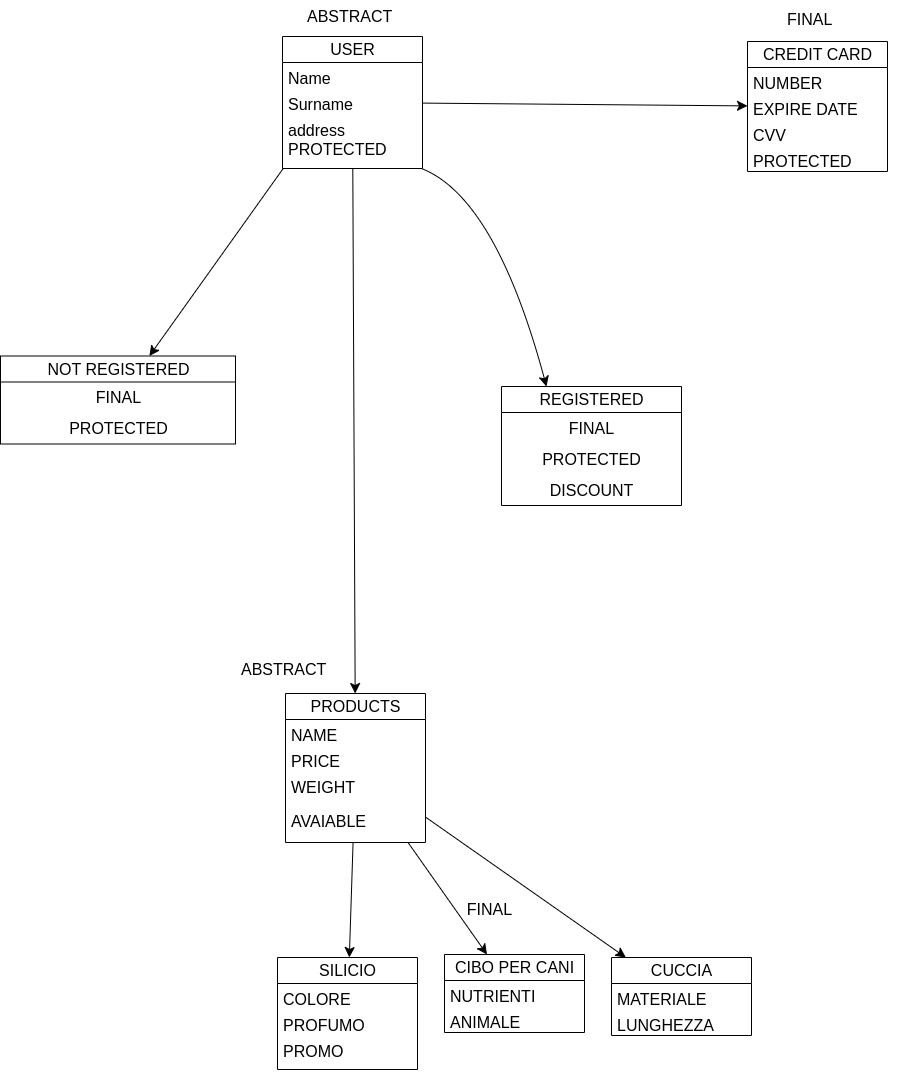

The diagram above was exported from draw.io. Its source (the exported page's mxGraphModel, read from the mxfile embedded in the PNG):
<mxGraphModel dx="1115" dy="845" grid="0" gridSize="10" guides="1" tooltips="1" connect="1" arrows="1" fold="1" page="0" pageScale="1" pageWidth="827" pageHeight="1169" math="0" shadow="0">
  <root>
    <mxCell id="0" />
    <mxCell id="1" parent="0" />
    <mxCell id="GRIvheki-nhggVPvwkwH-27" value="" style="edgeStyle=none;curved=1;rounded=0;orthogonalLoop=1;jettySize=auto;html=1;fontSize=12;startSize=8;endSize=8;exitX=0.005;exitY=1;exitDx=0;exitDy=0;exitPerimeter=0;" edge="1" parent="1" source="GRIvheki-nhggVPvwkwH-17" target="GRIvheki-nhggVPvwkwH-23">
      <mxGeometry relative="1" as="geometry">
        <mxPoint x="97" y="204" as="sourcePoint" />
      </mxGeometry>
    </mxCell>
    <mxCell id="GRIvheki-nhggVPvwkwH-44" value="" style="edgeStyle=none;curved=1;rounded=0;orthogonalLoop=1;jettySize=auto;html=1;fontSize=12;startSize=8;endSize=8;" edge="1" parent="1" source="GRIvheki-nhggVPvwkwH-14" target="GRIvheki-nhggVPvwkwH-40">
      <mxGeometry relative="1" as="geometry" />
    </mxCell>
    <mxCell id="GRIvheki-nhggVPvwkwH-57" value="" style="edgeStyle=none;curved=1;rounded=0;orthogonalLoop=1;jettySize=auto;html=1;fontSize=12;startSize=8;endSize=8;" edge="1" parent="1" source="GRIvheki-nhggVPvwkwH-14" target="GRIvheki-nhggVPvwkwH-53">
      <mxGeometry relative="1" as="geometry" />
    </mxCell>
    <mxCell id="GRIvheki-nhggVPvwkwH-14" value="USER" style="swimlane;fontStyle=0;childLayout=stackLayout;horizontal=1;startSize=26;fillColor=none;horizontalStack=0;resizeParent=1;resizeParentMax=0;resizeLast=0;collapsible=1;marginBottom=0;html=1;fontSize=16;" vertex="1" parent="1">
      <mxGeometry x="111" y="59" width="140" height="132" as="geometry" />
    </mxCell>
    <mxCell id="GRIvheki-nhggVPvwkwH-15" value="Name" style="text;strokeColor=none;fillColor=none;align=left;verticalAlign=top;spacingLeft=4;spacingRight=4;overflow=hidden;rotatable=0;points=[[0,0.5],[1,0.5]];portConstraint=eastwest;whiteSpace=wrap;html=1;fontSize=16;" vertex="1" parent="GRIvheki-nhggVPvwkwH-14">
      <mxGeometry y="26" width="140" height="26" as="geometry" />
    </mxCell>
    <mxCell id="GRIvheki-nhggVPvwkwH-16" value="Surname" style="text;strokeColor=none;fillColor=none;align=left;verticalAlign=top;spacingLeft=4;spacingRight=4;overflow=hidden;rotatable=0;points=[[0,0.5],[1,0.5]];portConstraint=eastwest;whiteSpace=wrap;html=1;fontSize=16;" vertex="1" parent="GRIvheki-nhggVPvwkwH-14">
      <mxGeometry y="52" width="140" height="26" as="geometry" />
    </mxCell>
    <mxCell id="GRIvheki-nhggVPvwkwH-17" value="address&lt;br&gt;PROTECTED" style="text;strokeColor=none;fillColor=none;align=left;verticalAlign=top;spacingLeft=4;spacingRight=4;overflow=hidden;rotatable=0;points=[[0,0.5],[1,0.5]];portConstraint=eastwest;whiteSpace=wrap;html=1;fontSize=16;" vertex="1" parent="GRIvheki-nhggVPvwkwH-14">
      <mxGeometry y="78" width="140" height="54" as="geometry" />
    </mxCell>
    <mxCell id="GRIvheki-nhggVPvwkwH-18" value="ABSTRACT" style="text;strokeColor=none;fillColor=none;align=left;verticalAlign=top;spacingLeft=4;spacingRight=4;overflow=hidden;rotatable=0;points=[[0,0.5],[1,0.5]];portConstraint=eastwest;whiteSpace=wrap;html=1;fontSize=16;" vertex="1" parent="1">
      <mxGeometry x="130" y="23" width="140" height="26" as="geometry" />
    </mxCell>
    <mxCell id="GRIvheki-nhggVPvwkwH-23" value="NOT REGISTERED" style="swimlane;fontStyle=0;childLayout=stackLayout;horizontal=1;startSize=26;fillColor=none;horizontalStack=0;resizeParent=1;resizeParentMax=0;resizeLast=0;collapsible=1;marginBottom=0;html=1;fontSize=16;" vertex="1" parent="1">
      <mxGeometry x="-171" y="378.5" width="235" height="88" as="geometry" />
    </mxCell>
    <mxCell id="GRIvheki-nhggVPvwkwH-29" value="FINAL" style="text;html=1;align=center;verticalAlign=middle;resizable=0;points=[];autosize=1;strokeColor=none;fillColor=none;fontSize=16;" vertex="1" parent="GRIvheki-nhggVPvwkwH-23">
      <mxGeometry y="26" width="235" height="31" as="geometry" />
    </mxCell>
    <mxCell id="GRIvheki-nhggVPvwkwH-45" value="PROTECTED" style="text;html=1;align=center;verticalAlign=middle;resizable=0;points=[];autosize=1;strokeColor=none;fillColor=none;fontSize=16;" vertex="1" parent="GRIvheki-nhggVPvwkwH-23">
      <mxGeometry y="57" width="235" height="31" as="geometry" />
    </mxCell>
    <mxCell id="GRIvheki-nhggVPvwkwH-31" value="REGISTERED" style="swimlane;fontStyle=0;childLayout=stackLayout;horizontal=1;startSize=26;fillColor=none;horizontalStack=0;resizeParent=1;resizeParentMax=0;resizeLast=0;collapsible=1;marginBottom=0;html=1;fontSize=16;" vertex="1" parent="1">
      <mxGeometry x="330" y="409" width="180" height="119" as="geometry" />
    </mxCell>
    <mxCell id="GRIvheki-nhggVPvwkwH-36" value="FINAL" style="text;html=1;align=center;verticalAlign=middle;resizable=0;points=[];autosize=1;strokeColor=none;fillColor=none;fontSize=16;" vertex="1" parent="GRIvheki-nhggVPvwkwH-31">
      <mxGeometry y="26" width="180" height="31" as="geometry" />
    </mxCell>
    <mxCell id="GRIvheki-nhggVPvwkwH-51" value="PROTECTED" style="text;html=1;align=center;verticalAlign=middle;resizable=0;points=[];autosize=1;strokeColor=none;fillColor=none;fontSize=16;" vertex="1" parent="GRIvheki-nhggVPvwkwH-31">
      <mxGeometry y="57" width="180" height="31" as="geometry" />
    </mxCell>
    <mxCell id="GRIvheki-nhggVPvwkwH-46" value="DISCOUNT" style="text;html=1;align=center;verticalAlign=middle;resizable=0;points=[];autosize=1;strokeColor=none;fillColor=none;fontSize=16;" vertex="1" parent="GRIvheki-nhggVPvwkwH-31">
      <mxGeometry y="88" width="180" height="31" as="geometry" />
    </mxCell>
    <mxCell id="GRIvheki-nhggVPvwkwH-40" value="CREDIT CARD" style="swimlane;fontStyle=0;childLayout=stackLayout;horizontal=1;startSize=26;fillColor=none;horizontalStack=0;resizeParent=1;resizeParentMax=0;resizeLast=0;collapsible=1;marginBottom=0;html=1;fontSize=16;" vertex="1" parent="1">
      <mxGeometry x="576" y="64" width="140" height="130" as="geometry" />
    </mxCell>
    <mxCell id="GRIvheki-nhggVPvwkwH-41" value="NUMBER" style="text;strokeColor=none;fillColor=none;align=left;verticalAlign=top;spacingLeft=4;spacingRight=4;overflow=hidden;rotatable=0;points=[[0,0.5],[1,0.5]];portConstraint=eastwest;whiteSpace=wrap;html=1;fontSize=16;" vertex="1" parent="GRIvheki-nhggVPvwkwH-40">
      <mxGeometry y="26" width="140" height="26" as="geometry" />
    </mxCell>
    <mxCell id="GRIvheki-nhggVPvwkwH-42" value="EXPIRE DATE" style="text;strokeColor=none;fillColor=none;align=left;verticalAlign=top;spacingLeft=4;spacingRight=4;overflow=hidden;rotatable=0;points=[[0,0.5],[1,0.5]];portConstraint=eastwest;whiteSpace=wrap;html=1;fontSize=16;" vertex="1" parent="GRIvheki-nhggVPvwkwH-40">
      <mxGeometry y="52" width="140" height="26" as="geometry" />
    </mxCell>
    <mxCell id="GRIvheki-nhggVPvwkwH-43" value="CVV&lt;br&gt;" style="text;strokeColor=none;fillColor=none;align=left;verticalAlign=top;spacingLeft=4;spacingRight=4;overflow=hidden;rotatable=0;points=[[0,0.5],[1,0.5]];portConstraint=eastwest;whiteSpace=wrap;html=1;fontSize=16;" vertex="1" parent="GRIvheki-nhggVPvwkwH-40">
      <mxGeometry y="78" width="140" height="26" as="geometry" />
    </mxCell>
    <mxCell id="GRIvheki-nhggVPvwkwH-49" value="PROTECTED" style="text;strokeColor=none;fillColor=none;align=left;verticalAlign=top;spacingLeft=4;spacingRight=4;overflow=hidden;rotatable=0;points=[[0,0.5],[1,0.5]];portConstraint=eastwest;whiteSpace=wrap;html=1;fontSize=16;" vertex="1" parent="GRIvheki-nhggVPvwkwH-40">
      <mxGeometry y="104" width="140" height="26" as="geometry" />
    </mxCell>
    <mxCell id="GRIvheki-nhggVPvwkwH-50" value="FINAL" style="text;strokeColor=none;fillColor=none;align=left;verticalAlign=top;spacingLeft=4;spacingRight=4;overflow=hidden;rotatable=0;points=[[0,0.5],[1,0.5]];portConstraint=eastwest;whiteSpace=wrap;html=1;fontSize=16;" vertex="1" parent="1">
      <mxGeometry x="610" y="26" width="140" height="26" as="geometry" />
    </mxCell>
    <mxCell id="GRIvheki-nhggVPvwkwH-52" value="" style="endArrow=classic;html=1;rounded=0;fontSize=12;startSize=8;endSize=8;curved=1;entryX=0.25;entryY=0;entryDx=0;entryDy=0;" edge="1" parent="1" source="GRIvheki-nhggVPvwkwH-17" target="GRIvheki-nhggVPvwkwH-31">
      <mxGeometry width="50" height="50" relative="1" as="geometry">
        <mxPoint x="158" y="284" as="sourcePoint" />
        <mxPoint x="208" y="234" as="targetPoint" />
        <Array as="points">
          <mxPoint x="324" y="220" />
        </Array>
      </mxGeometry>
    </mxCell>
    <mxCell id="GRIvheki-nhggVPvwkwH-77" value="" style="edgeStyle=none;curved=1;rounded=0;orthogonalLoop=1;jettySize=auto;html=1;fontSize=12;startSize=8;endSize=8;" edge="1" parent="1" source="GRIvheki-nhggVPvwkwH-53" target="GRIvheki-nhggVPvwkwH-72">
      <mxGeometry relative="1" as="geometry" />
    </mxCell>
    <mxCell id="GRIvheki-nhggVPvwkwH-83" value="" style="edgeStyle=none;curved=1;rounded=0;orthogonalLoop=1;jettySize=auto;html=1;fontSize=12;startSize=8;endSize=8;" edge="1" parent="1" source="GRIvheki-nhggVPvwkwH-53" target="GRIvheki-nhggVPvwkwH-78">
      <mxGeometry relative="1" as="geometry" />
    </mxCell>
    <mxCell id="GRIvheki-nhggVPvwkwH-89" value="" style="edgeStyle=none;curved=1;rounded=0;orthogonalLoop=1;jettySize=auto;html=1;fontSize=12;startSize=8;endSize=8;" edge="1" parent="1" source="GRIvheki-nhggVPvwkwH-53" target="GRIvheki-nhggVPvwkwH-84">
      <mxGeometry relative="1" as="geometry" />
    </mxCell>
    <mxCell id="GRIvheki-nhggVPvwkwH-53" value="PRODUCTS" style="swimlane;fontStyle=0;childLayout=stackLayout;horizontal=1;startSize=26;fillColor=none;horizontalStack=0;resizeParent=1;resizeParentMax=0;resizeLast=0;collapsible=1;marginBottom=0;html=1;fontSize=16;" vertex="1" parent="1">
      <mxGeometry x="114" y="716" width="140" height="149" as="geometry" />
    </mxCell>
    <mxCell id="GRIvheki-nhggVPvwkwH-54" value="NAME" style="text;strokeColor=none;fillColor=none;align=left;verticalAlign=top;spacingLeft=4;spacingRight=4;overflow=hidden;rotatable=0;points=[[0,0.5],[1,0.5]];portConstraint=eastwest;whiteSpace=wrap;html=1;fontSize=16;" vertex="1" parent="GRIvheki-nhggVPvwkwH-53">
      <mxGeometry y="26" width="140" height="26" as="geometry" />
    </mxCell>
    <mxCell id="GRIvheki-nhggVPvwkwH-55" value="PRICE" style="text;strokeColor=none;fillColor=none;align=left;verticalAlign=top;spacingLeft=4;spacingRight=4;overflow=hidden;rotatable=0;points=[[0,0.5],[1,0.5]];portConstraint=eastwest;whiteSpace=wrap;html=1;fontSize=16;" vertex="1" parent="GRIvheki-nhggVPvwkwH-53">
      <mxGeometry y="52" width="140" height="26" as="geometry" />
    </mxCell>
    <mxCell id="GRIvheki-nhggVPvwkwH-56" value="WEIGHT" style="text;strokeColor=none;fillColor=none;align=left;verticalAlign=top;spacingLeft=4;spacingRight=4;overflow=hidden;rotatable=0;points=[[0,0.5],[1,0.5]];portConstraint=eastwest;whiteSpace=wrap;html=1;fontSize=16;" vertex="1" parent="GRIvheki-nhggVPvwkwH-53">
      <mxGeometry y="78" width="140" height="34" as="geometry" />
    </mxCell>
    <mxCell id="GRIvheki-nhggVPvwkwH-70" value="AVAIABLE" style="text;strokeColor=none;fillColor=none;align=left;verticalAlign=top;spacingLeft=4;spacingRight=4;overflow=hidden;rotatable=0;points=[[0,0.5],[1,0.5]];portConstraint=eastwest;whiteSpace=wrap;html=1;fontSize=16;" vertex="1" parent="GRIvheki-nhggVPvwkwH-53">
      <mxGeometry y="112" width="140" height="37" as="geometry" />
    </mxCell>
    <mxCell id="GRIvheki-nhggVPvwkwH-69" value="ABSTRACT" style="text;strokeColor=none;fillColor=none;align=left;verticalAlign=middle;spacingLeft=4;spacingRight=4;overflow=hidden;points=[[0,0.5],[1,0.5]];portConstraint=eastwest;rotatable=0;whiteSpace=wrap;html=1;fontSize=16;" vertex="1" parent="1">
      <mxGeometry x="64" y="677" width="109" height="30" as="geometry" />
    </mxCell>
    <mxCell id="GRIvheki-nhggVPvwkwH-72" value="SILICIO" style="swimlane;fontStyle=0;childLayout=stackLayout;horizontal=1;startSize=26;fillColor=none;horizontalStack=0;resizeParent=1;resizeParentMax=0;resizeLast=0;collapsible=1;marginBottom=0;html=1;fontSize=16;" vertex="1" parent="1">
      <mxGeometry x="106" y="980" width="140" height="112" as="geometry" />
    </mxCell>
    <mxCell id="GRIvheki-nhggVPvwkwH-73" value="COLORE" style="text;strokeColor=none;fillColor=none;align=left;verticalAlign=top;spacingLeft=4;spacingRight=4;overflow=hidden;rotatable=0;points=[[0,0.5],[1,0.5]];portConstraint=eastwest;whiteSpace=wrap;html=1;fontSize=16;" vertex="1" parent="GRIvheki-nhggVPvwkwH-72">
      <mxGeometry y="26" width="140" height="26" as="geometry" />
    </mxCell>
    <mxCell id="GRIvheki-nhggVPvwkwH-74" value="PROFUMO" style="text;strokeColor=none;fillColor=none;align=left;verticalAlign=top;spacingLeft=4;spacingRight=4;overflow=hidden;rotatable=0;points=[[0,0.5],[1,0.5]];portConstraint=eastwest;whiteSpace=wrap;html=1;fontSize=16;" vertex="1" parent="GRIvheki-nhggVPvwkwH-72">
      <mxGeometry y="52" width="140" height="26" as="geometry" />
    </mxCell>
    <mxCell id="GRIvheki-nhggVPvwkwH-75" value="PROMO" style="text;strokeColor=none;fillColor=none;align=left;verticalAlign=top;spacingLeft=4;spacingRight=4;overflow=hidden;rotatable=0;points=[[0,0.5],[1,0.5]];portConstraint=eastwest;whiteSpace=wrap;html=1;fontSize=16;" vertex="1" parent="GRIvheki-nhggVPvwkwH-72">
      <mxGeometry y="78" width="140" height="34" as="geometry" />
    </mxCell>
    <mxCell id="GRIvheki-nhggVPvwkwH-78" value="CIBO PER CANI" style="swimlane;fontStyle=0;childLayout=stackLayout;horizontal=1;startSize=26;fillColor=none;horizontalStack=0;resizeParent=1;resizeParentMax=0;resizeLast=0;collapsible=1;marginBottom=0;html=1;fontSize=16;" vertex="1" parent="1">
      <mxGeometry x="273" y="977" width="140" height="78" as="geometry" />
    </mxCell>
    <mxCell id="GRIvheki-nhggVPvwkwH-79" value="NUTRIENTI" style="text;strokeColor=none;fillColor=none;align=left;verticalAlign=top;spacingLeft=4;spacingRight=4;overflow=hidden;rotatable=0;points=[[0,0.5],[1,0.5]];portConstraint=eastwest;whiteSpace=wrap;html=1;fontSize=16;" vertex="1" parent="GRIvheki-nhggVPvwkwH-78">
      <mxGeometry y="26" width="140" height="26" as="geometry" />
    </mxCell>
    <mxCell id="GRIvheki-nhggVPvwkwH-80" value="ANIMALE" style="text;strokeColor=none;fillColor=none;align=left;verticalAlign=top;spacingLeft=4;spacingRight=4;overflow=hidden;rotatable=0;points=[[0,0.5],[1,0.5]];portConstraint=eastwest;whiteSpace=wrap;html=1;fontSize=16;" vertex="1" parent="GRIvheki-nhggVPvwkwH-78">
      <mxGeometry y="52" width="140" height="26" as="geometry" />
    </mxCell>
    <mxCell id="GRIvheki-nhggVPvwkwH-84" value="CUCCIA" style="swimlane;fontStyle=0;childLayout=stackLayout;horizontal=1;startSize=26;fillColor=none;horizontalStack=0;resizeParent=1;resizeParentMax=0;resizeLast=0;collapsible=1;marginBottom=0;html=1;fontSize=16;" vertex="1" parent="1">
      <mxGeometry x="440" y="980" width="140" height="78" as="geometry" />
    </mxCell>
    <mxCell id="GRIvheki-nhggVPvwkwH-85" value="MATERIALE" style="text;strokeColor=none;fillColor=none;align=left;verticalAlign=top;spacingLeft=4;spacingRight=4;overflow=hidden;rotatable=0;points=[[0,0.5],[1,0.5]];portConstraint=eastwest;whiteSpace=wrap;html=1;fontSize=16;" vertex="1" parent="GRIvheki-nhggVPvwkwH-84">
      <mxGeometry y="26" width="140" height="26" as="geometry" />
    </mxCell>
    <mxCell id="GRIvheki-nhggVPvwkwH-86" value="LUNGHEZZA" style="text;strokeColor=none;fillColor=none;align=left;verticalAlign=top;spacingLeft=4;spacingRight=4;overflow=hidden;rotatable=0;points=[[0,0.5],[1,0.5]];portConstraint=eastwest;whiteSpace=wrap;html=1;fontSize=16;" vertex="1" parent="GRIvheki-nhggVPvwkwH-84">
      <mxGeometry y="52" width="140" height="26" as="geometry" />
    </mxCell>
    <mxCell id="GRIvheki-nhggVPvwkwH-90" value="FINAL" style="text;html=1;align=center;verticalAlign=middle;resizable=0;points=[];autosize=1;strokeColor=none;fillColor=none;fontSize=16;" vertex="1" parent="1">
      <mxGeometry x="200" y="916" width="235" height="31" as="geometry" />
    </mxCell>
  </root>
</mxGraphModel>